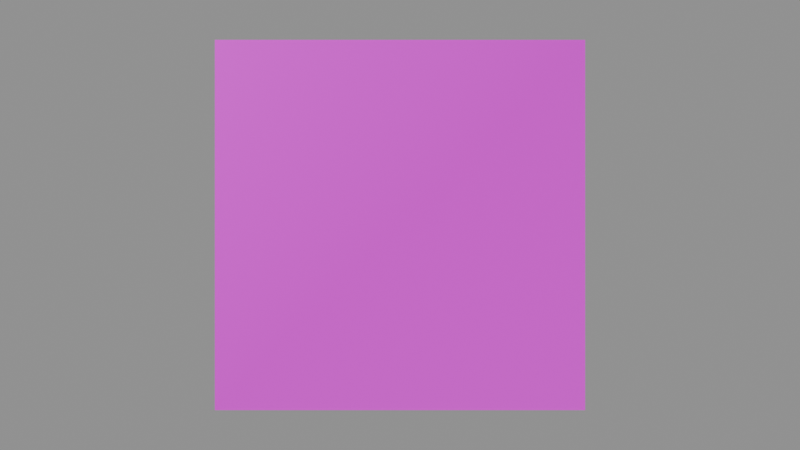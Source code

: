 # Source: texture_v43.blend  (saved by Blender 4.3.32; exported with 4.5.12 LTS)
import bpy
from mathutils import Matrix  # noqa: F401  (used for matrix-valued properties, if any)

bpy.ops.wm.read_factory_settings(use_empty=True)
scene = bpy.context.scene
scene.name = 'TextureScene'

# ---- images (referenced by path relative to the original .blend; pixels are not part of the script)
import os
ASSET_DIR = os.environ.get("B2B_ASSET_DIR", "")  # directory of the original .blend (textures are referenced by path, not embedded)
HERE = os.path.dirname(os.path.abspath(__file__))  # packed textures are extracted next to this script under _unpacked/

def load_image(name, relpath, width, height, colorspace="sRGB"):
    """Load a texture the original file referenced (path relative to the .blend, or extracted next to this script)."""
    p = next((c for c in (os.path.join(HERE, relpath), os.path.join(ASSET_DIR, relpath)) if relpath and os.path.exists(c)), "")
    if p:
        img = bpy.data.images.load(p, check_existing=True)
        img.name = name
    else:  # same state as the original file: an image datablock whose file is absent (Cycles renders it pink)
        img = bpy.data.images.new(name, width, height)
        img.source = "FILE"
        img.filepath = "//" + (relpath or name)
    img.colorspace_settings.name = colorspace
    return img
img_baseimage = load_image('BaseImage', 'textures/texture_base.png', 1024, 1024, 'sRGB')
img_roughimage = load_image('RoughImage', '_unpacked/texture_rough.e9431e2c.png', 2, 2, 'Non-Color')
img_normalimage = load_image('NormalImage', 'textures/texture_normal.exr', 1024, 1024, 'Non-Color')

# ---- materials (node trees are filled in below, after node groups)
mat_textured = bpy.data.materials.new('Textured')

# ---- material node trees
mat_textured.use_nodes = True; mat_textured.node_tree.nodes.clear()
_N = mat_textured.node_tree.nodes; _L = mat_textured.node_tree.links
n0 = _N.new('ShaderNodeBsdfPrincipled'); n0.name = 'Principled BSDF'; n0.location = (10, 300)
n0.inputs[1].default_value = 0.3
n1 = _N.new('ShaderNodeOutputMaterial'); n1.name = 'Material Output'; n1.location = (300, 300)
n2 = _N.new('ShaderNodeTexCoord'); n2.name = 'Texture Coordinate'; n2.location = (0, 0)
n3 = _N.new('ShaderNodeMapping'); n3.name = 'Mapping'; n3.location = (0, 0)
n3.inputs[1].default_value = (0.25, 0.5, 0.0)
n3.inputs[2].default_value = (0.0, 0.0, 0.3)
n3.inputs[3].default_value = (2.0, 3.0, 1.0)
n4 = _N.new('ShaderNodeTexImage'); n4.name = 'Image Texture'; n4.location = (0, 0)
n4.image = img_baseimage
n5 = _N.new('ShaderNodeTexImage'); n5.name = 'Image Texture.001'; n5.location = (0, 0)
n5.image = img_roughimage
n6 = _N.new('NodeReroute'); n6.name = 'Reroute'; n6.location = (0, 0)
n7 = _N.new('ShaderNodeUVMap'); n7.name = 'UV Map'; n7.location = (0, 0)
n7.uv_map = 'Second'
n8 = _N.new('ShaderNodeTexImage'); n8.name = 'Image Texture.002'; n8.location = (0, 0)
n8.image = img_normalimage
n9 = _N.new('ShaderNodeNormalMap'); n9.name = 'Normal Map'; n9.location = (0, 0)
n9.inputs[0].default_value = 0.7
_L.new(n0.outputs[0], n1.inputs[0])
_L.new(n2.outputs[2], n3.inputs[0])
_L.new(n3.outputs[0], n4.inputs[0])
_L.new(n4.outputs[0], n0.inputs[0])
_L.new(n5.outputs[0], n6.inputs[0])
_L.new(n6.outputs[0], n0.inputs[2])
_L.new(n7.outputs[0], n8.inputs[0])
_L.new(n8.outputs[0], n9.inputs[1])
_L.new(n9.outputs[0], n0.inputs[5])
n1.is_active_output = True

# ---- cameras
cam_cam = bpy.data.cameras.new('Cam')

# ---- meshes
me_texturedplanemesh = bpy.data.meshes.new('TexturedPlaneMesh')
me_texturedplanemesh.from_pydata([(-1.0, -1.0, 0.0), (1.0, -1.0, 0.0), (-1.0, 1.0, 0.0), (1.0, 1.0, 0.0)], [], [(0, 1, 3, 2)])
_uv = me_texturedplanemesh.uv_layers.new(name='UVMap')
_uv.uv.foreach_set('vector', [0.0, 0.0, 1.0, 0.0, 1.0, 1.0, 0.0, 1.0])
_uv.active_render = True
_uv = me_texturedplanemesh.uv_layers.new(name='Second')
_uv.uv.foreach_set('vector', [0.0, 1.0, 0.1, 0.9, 0.2, 0.8, 0.3, 0.7])
me_texturedplanemesh.materials.append(mat_textured)
me_texturedplanemesh.update()

# ---- objects
ob_texturedplane = bpy.data.objects.new('TexturedPlane', me_texturedplanemesh)
ob_cam = bpy.data.objects.new('Cam', cam_cam)

# ---- transforms, parenting, visibility, modifiers, constraints
ob_texturedplane.location = (0.0, 0.0, 0.0)
ob_cam.location = (0.0, 0.0, 6.0)

# ---- collection membership
scene.collection.objects.link(ob_texturedplane)
scene.collection.objects.link(ob_cam)

# ---- scene / render settings (as saved in the file)
scene.camera = ob_cam
scene.frame_start = 1; scene.frame_end = 250; scene.frame_set(1)
scene.render.engine = 'BLENDER_EEVEE_NEXT'
bpy.context.view_layer.update()

# ---- added for rendering (the .blend has no usable light): sun + grey world if the file has none
light_auto_sun = bpy.data.lights.new('AutoSun', 'SUN')
light_auto_sun.energy = 3.0
light_auto_sun.angle = 0.0523599
ob_auto_sun = bpy.data.objects.new('AutoSun', light_auto_sun)
scene.collection.objects.link(ob_auto_sun)
ob_auto_sun.rotation_euler = (0.872665, 0.174533, 0.523599)
if scene.world is None:
    world_auto = bpy.data.worlds.new('AutoWorld')
    world_auto.color = (0.3, 0.3, 0.3)
    scene.world = world_auto
bpy.context.view_layer.update()
